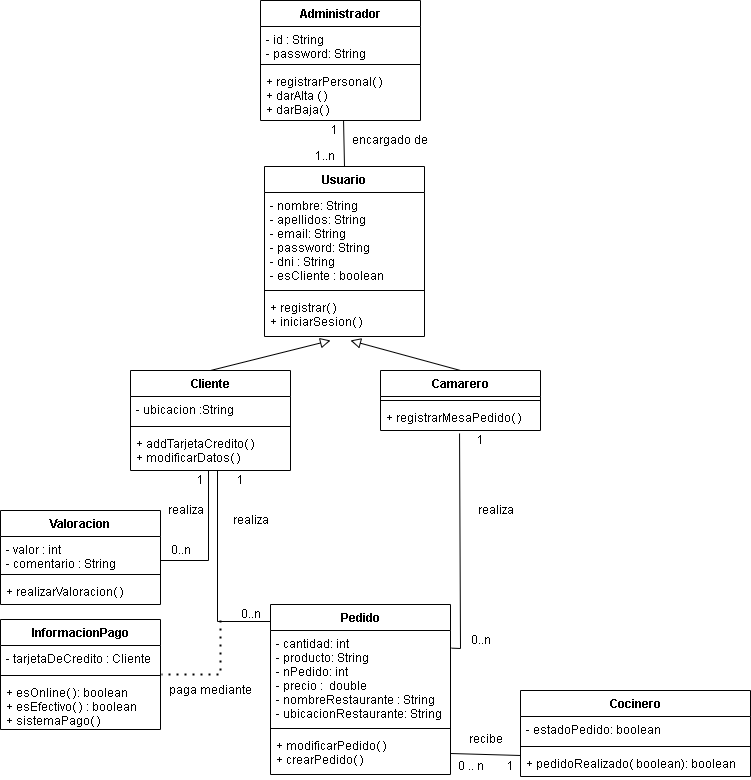

The diagram above was exported from draw.io. Its source (the exported page's mxGraphModel, read from the mxfile embedded in the PNG):
<mxGraphModel dx="1422" dy="794" grid="1" gridSize="10" guides="1" tooltips="1" connect="1" arrows="1" fold="1" page="1" pageScale="1" pageWidth="827" pageHeight="1169" math="0" shadow="0">
  <root>
    <mxCell id="0" />
    <mxCell id="1" parent="0" />
    <mxCell id="GvSVAbv8JYAAjq_JbU3b-1" value="Usuario" style="swimlane;fontStyle=1;align=center;verticalAlign=top;childLayout=stackLayout;horizontal=1;startSize=26;horizontalStack=0;resizeParent=1;resizeParentMax=0;resizeLast=0;collapsible=1;marginBottom=0;" parent="1" vertex="1">
      <mxGeometry x="334" y="176" width="160" height="170" as="geometry" />
    </mxCell>
    <mxCell id="GvSVAbv8JYAAjq_JbU3b-2" value="- nombre: String&#10;- apellidos: String &#10;- email: String&#10;- password: String&#10;- dni : String&#10;- esCliente : boolean&#10;" style="text;strokeColor=none;fillColor=none;align=left;verticalAlign=top;spacingLeft=4;spacingRight=4;overflow=hidden;rotatable=0;points=[[0,0.5],[1,0.5]];portConstraint=eastwest;" parent="GvSVAbv8JYAAjq_JbU3b-1" vertex="1">
      <mxGeometry y="26" width="160" height="94" as="geometry" />
    </mxCell>
    <mxCell id="GvSVAbv8JYAAjq_JbU3b-3" value="" style="line;strokeWidth=1;fillColor=none;align=left;verticalAlign=middle;spacingTop=-1;spacingLeft=3;spacingRight=3;rotatable=0;labelPosition=right;points=[];portConstraint=eastwest;" parent="GvSVAbv8JYAAjq_JbU3b-1" vertex="1">
      <mxGeometry y="120" width="160" height="8" as="geometry" />
    </mxCell>
    <mxCell id="GvSVAbv8JYAAjq_JbU3b-4" value="+ registrar( )&#10;+ iniciarSesion( )" style="text;strokeColor=none;fillColor=none;align=left;verticalAlign=top;spacingLeft=4;spacingRight=4;overflow=hidden;rotatable=0;points=[[0,0.5],[1,0.5]];portConstraint=eastwest;" parent="GvSVAbv8JYAAjq_JbU3b-1" vertex="1">
      <mxGeometry y="128" width="160" height="42" as="geometry" />
    </mxCell>
    <mxCell id="GvSVAbv8JYAAjq_JbU3b-9" value="Camarero" style="swimlane;fontStyle=1;align=center;verticalAlign=top;childLayout=stackLayout;horizontal=1;startSize=26;horizontalStack=0;resizeParent=1;resizeParentMax=0;resizeLast=0;collapsible=1;marginBottom=0;" parent="1" vertex="1">
      <mxGeometry x="450" y="380" width="160" height="60" as="geometry" />
    </mxCell>
    <mxCell id="GvSVAbv8JYAAjq_JbU3b-11" value="" style="line;strokeWidth=1;fillColor=none;align=left;verticalAlign=middle;spacingTop=-1;spacingLeft=3;spacingRight=3;rotatable=0;labelPosition=right;points=[];portConstraint=eastwest;" parent="GvSVAbv8JYAAjq_JbU3b-9" vertex="1">
      <mxGeometry y="26" width="160" height="8" as="geometry" />
    </mxCell>
    <mxCell id="GvSVAbv8JYAAjq_JbU3b-12" value="+ registrarMesaPedido( ) " style="text;strokeColor=none;fillColor=none;align=left;verticalAlign=top;spacingLeft=4;spacingRight=4;overflow=hidden;rotatable=0;points=[[0,0.5],[1,0.5]];portConstraint=eastwest;" parent="GvSVAbv8JYAAjq_JbU3b-9" vertex="1">
      <mxGeometry y="34" width="160" height="26" as="geometry" />
    </mxCell>
    <mxCell id="GvSVAbv8JYAAjq_JbU3b-13" value="" style="endArrow=block;startArrow=none;endFill=0;startFill=0;endSize=8;html=1;labelBackgroundColor=none;rounded=0;exitX=0.5;exitY=0;exitDx=0;exitDy=0;" parent="1" edge="1">
      <mxGeometry width="160" relative="1" as="geometry">
        <mxPoint x="280" y="380" as="sourcePoint" />
        <mxPoint x="400" y="350" as="targetPoint" />
      </mxGeometry>
    </mxCell>
    <mxCell id="GvSVAbv8JYAAjq_JbU3b-14" value="" style="endArrow=block;startArrow=none;endFill=0;startFill=0;endSize=8;html=1;labelBackgroundColor=none;rounded=0;exitX=0.5;exitY=0;exitDx=0;exitDy=0;" parent="1" source="GvSVAbv8JYAAjq_JbU3b-9" edge="1">
      <mxGeometry width="160" relative="1" as="geometry">
        <mxPoint x="330" y="410" as="sourcePoint" />
        <mxPoint x="420" y="350" as="targetPoint" />
      </mxGeometry>
    </mxCell>
    <mxCell id="GvSVAbv8JYAAjq_JbU3b-15" value="InformacionPago" style="swimlane;fontStyle=1;align=center;verticalAlign=top;childLayout=stackLayout;horizontal=1;startSize=26;horizontalStack=0;resizeParent=1;resizeParentMax=0;resizeLast=0;collapsible=1;marginBottom=0;" parent="1" vertex="1">
      <mxGeometry x="70" y="629" width="160" height="110" as="geometry" />
    </mxCell>
    <mxCell id="GvSVAbv8JYAAjq_JbU3b-16" value="- tarjetaDeCredito : Cliente" style="text;strokeColor=none;fillColor=none;align=left;verticalAlign=top;spacingLeft=4;spacingRight=4;overflow=hidden;rotatable=0;points=[[0,0.5],[1,0.5]];portConstraint=eastwest;" parent="GvSVAbv8JYAAjq_JbU3b-15" vertex="1">
      <mxGeometry y="26" width="160" height="26" as="geometry" />
    </mxCell>
    <mxCell id="GvSVAbv8JYAAjq_JbU3b-17" value="" style="line;strokeWidth=1;fillColor=none;align=left;verticalAlign=middle;spacingTop=-1;spacingLeft=3;spacingRight=3;rotatable=0;labelPosition=right;points=[];portConstraint=eastwest;" parent="GvSVAbv8JYAAjq_JbU3b-15" vertex="1">
      <mxGeometry y="52" width="160" height="8" as="geometry" />
    </mxCell>
    <mxCell id="GvSVAbv8JYAAjq_JbU3b-18" value="+ esOnline( ): boolean&#10;+ esEfectivo( ) : boolean&#10;+ sistemaPago( )&#10;" style="text;strokeColor=none;fillColor=none;align=left;verticalAlign=top;spacingLeft=4;spacingRight=4;overflow=hidden;rotatable=0;points=[[0,0.5],[1,0.5]];portConstraint=eastwest;" parent="GvSVAbv8JYAAjq_JbU3b-15" vertex="1">
      <mxGeometry y="60" width="160" height="50" as="geometry" />
    </mxCell>
    <mxCell id="GvSVAbv8JYAAjq_JbU3b-21" value="Valoracion" style="swimlane;fontStyle=1;align=center;verticalAlign=top;childLayout=stackLayout;horizontal=1;startSize=26;horizontalStack=0;resizeParent=1;resizeParentMax=0;resizeLast=0;collapsible=1;marginBottom=0;" parent="1" vertex="1">
      <mxGeometry x="70" y="520" width="160" height="94" as="geometry" />
    </mxCell>
    <mxCell id="GvSVAbv8JYAAjq_JbU3b-22" value="- valor : int&#10;- comentario : String&#10;" style="text;strokeColor=none;fillColor=none;align=left;verticalAlign=top;spacingLeft=4;spacingRight=4;overflow=hidden;rotatable=0;points=[[0,0.5],[1,0.5]];portConstraint=eastwest;" parent="GvSVAbv8JYAAjq_JbU3b-21" vertex="1">
      <mxGeometry y="26" width="160" height="34" as="geometry" />
    </mxCell>
    <mxCell id="GvSVAbv8JYAAjq_JbU3b-23" value="" style="line;strokeWidth=1;fillColor=none;align=left;verticalAlign=middle;spacingTop=-1;spacingLeft=3;spacingRight=3;rotatable=0;labelPosition=right;points=[];portConstraint=eastwest;" parent="GvSVAbv8JYAAjq_JbU3b-21" vertex="1">
      <mxGeometry y="60" width="160" height="8" as="geometry" />
    </mxCell>
    <mxCell id="GvSVAbv8JYAAjq_JbU3b-24" value="+ realizarValoracion( )" style="text;strokeColor=none;fillColor=none;align=left;verticalAlign=top;spacingLeft=4;spacingRight=4;overflow=hidden;rotatable=0;points=[[0,0.5],[1,0.5]];portConstraint=eastwest;" parent="GvSVAbv8JYAAjq_JbU3b-21" vertex="1">
      <mxGeometry y="68" width="160" height="26" as="geometry" />
    </mxCell>
    <mxCell id="GvSVAbv8JYAAjq_JbU3b-25" value="" style="endArrow=none;html=1;rounded=0;" parent="1" edge="1">
      <mxGeometry width="50" height="50" relative="1" as="geometry">
        <mxPoint x="278" y="480" as="sourcePoint" />
        <mxPoint x="230" y="570" as="targetPoint" />
        <Array as="points">
          <mxPoint x="278" y="570" />
        </Array>
      </mxGeometry>
    </mxCell>
    <mxCell id="GvSVAbv8JYAAjq_JbU3b-26" value="Pedido" style="swimlane;fontStyle=1;align=center;verticalAlign=top;childLayout=stackLayout;horizontal=1;startSize=26;horizontalStack=0;resizeParent=1;resizeParentMax=0;resizeLast=0;collapsible=1;marginBottom=0;" parent="1" vertex="1">
      <mxGeometry x="340" y="614" width="180" height="170" as="geometry" />
    </mxCell>
    <mxCell id="GvSVAbv8JYAAjq_JbU3b-27" value="- cantidad: int&#10;- producto: String&#10;- nPedido: int&#10;- precio :  double&#10;- nombreRestaurante : String&#10;- ubicacionRestaurante: String" style="text;strokeColor=none;fillColor=none;align=left;verticalAlign=top;spacingLeft=4;spacingRight=4;overflow=hidden;rotatable=0;points=[[0,0.5],[1,0.5]];portConstraint=eastwest;" parent="GvSVAbv8JYAAjq_JbU3b-26" vertex="1">
      <mxGeometry y="26" width="180" height="94" as="geometry" />
    </mxCell>
    <mxCell id="GvSVAbv8JYAAjq_JbU3b-28" value="" style="line;strokeWidth=1;fillColor=none;align=left;verticalAlign=middle;spacingTop=-1;spacingLeft=3;spacingRight=3;rotatable=0;labelPosition=right;points=[];portConstraint=eastwest;" parent="GvSVAbv8JYAAjq_JbU3b-26" vertex="1">
      <mxGeometry y="120" width="180" height="8" as="geometry" />
    </mxCell>
    <mxCell id="GvSVAbv8JYAAjq_JbU3b-29" value="+ modificarPedido( )&#10;+ crearPedido( )&#10;" style="text;strokeColor=none;fillColor=none;align=left;verticalAlign=top;spacingLeft=4;spacingRight=4;overflow=hidden;rotatable=0;points=[[0,0.5],[1,0.5]];portConstraint=eastwest;" parent="GvSVAbv8JYAAjq_JbU3b-26" vertex="1">
      <mxGeometry y="128" width="180" height="42" as="geometry" />
    </mxCell>
    <mxCell id="GvSVAbv8JYAAjq_JbU3b-34" value="" style="endArrow=none;html=1;rounded=0;" parent="1" edge="1">
      <mxGeometry width="50" height="50" relative="1" as="geometry">
        <mxPoint x="287" y="480" as="sourcePoint" />
        <mxPoint x="340" y="631" as="targetPoint" />
        <Array as="points">
          <mxPoint x="287" y="631" />
        </Array>
      </mxGeometry>
    </mxCell>
    <mxCell id="GvSVAbv8JYAAjq_JbU3b-35" value="" style="endArrow=none;html=1;rounded=0;exitX=0.494;exitY=1.115;exitDx=0;exitDy=0;exitPerimeter=0;entryX=1.006;entryY=0.188;entryDx=0;entryDy=0;entryPerimeter=0;" parent="1" source="GvSVAbv8JYAAjq_JbU3b-12" target="GvSVAbv8JYAAjq_JbU3b-27" edge="1">
      <mxGeometry width="50" height="50" relative="1" as="geometry">
        <mxPoint x="390" y="430" as="sourcePoint" />
        <mxPoint x="440" y="380" as="targetPoint" />
        <Array as="points">
          <mxPoint x="530" y="658" />
        </Array>
      </mxGeometry>
    </mxCell>
    <mxCell id="GvSVAbv8JYAAjq_JbU3b-36" value="" style="endArrow=none;dashed=1;html=1;dashPattern=1 3;strokeWidth=2;rounded=0;entryX=1.006;entryY=-0.1;entryDx=0;entryDy=0;entryPerimeter=0;" parent="1" target="GvSVAbv8JYAAjq_JbU3b-18" edge="1">
      <mxGeometry width="50" height="50" relative="1" as="geometry">
        <mxPoint x="290" y="630" as="sourcePoint" />
        <mxPoint x="440" y="460" as="targetPoint" />
        <Array as="points">
          <mxPoint x="290" y="684" />
        </Array>
      </mxGeometry>
    </mxCell>
    <mxCell id="GvSVAbv8JYAAjq_JbU3b-37" value="Cocinero" style="swimlane;fontStyle=1;align=center;verticalAlign=top;childLayout=stackLayout;horizontal=1;startSize=26;horizontalStack=0;resizeParent=1;resizeParentMax=0;resizeLast=0;collapsible=1;marginBottom=0;" parent="1" vertex="1">
      <mxGeometry x="590" y="700" width="230" height="86" as="geometry" />
    </mxCell>
    <mxCell id="GvSVAbv8JYAAjq_JbU3b-38" value="- estadoPedido: boolean" style="text;strokeColor=none;fillColor=none;align=left;verticalAlign=top;spacingLeft=4;spacingRight=4;overflow=hidden;rotatable=0;points=[[0,0.5],[1,0.5]];portConstraint=eastwest;" parent="GvSVAbv8JYAAjq_JbU3b-37" vertex="1">
      <mxGeometry y="26" width="230" height="26" as="geometry" />
    </mxCell>
    <mxCell id="GvSVAbv8JYAAjq_JbU3b-39" value="" style="line;strokeWidth=1;fillColor=none;align=left;verticalAlign=middle;spacingTop=-1;spacingLeft=3;spacingRight=3;rotatable=0;labelPosition=right;points=[];portConstraint=eastwest;" parent="GvSVAbv8JYAAjq_JbU3b-37" vertex="1">
      <mxGeometry y="52" width="230" height="8" as="geometry" />
    </mxCell>
    <mxCell id="GvSVAbv8JYAAjq_JbU3b-40" value="+ pedidoRealizado( boolean): boolean" style="text;strokeColor=none;fillColor=none;align=left;verticalAlign=top;spacingLeft=4;spacingRight=4;overflow=hidden;rotatable=0;points=[[0,0.5],[1,0.5]];portConstraint=eastwest;" parent="GvSVAbv8JYAAjq_JbU3b-37" vertex="1">
      <mxGeometry y="60" width="230" height="26" as="geometry" />
    </mxCell>
    <mxCell id="GvSVAbv8JYAAjq_JbU3b-41" value="" style="endArrow=none;html=1;rounded=0;exitX=1;exitY=0.5;exitDx=0;exitDy=0;entryX=0;entryY=0.192;entryDx=0;entryDy=0;entryPerimeter=0;" parent="1" source="GvSVAbv8JYAAjq_JbU3b-29" target="GvSVAbv8JYAAjq_JbU3b-40" edge="1">
      <mxGeometry width="50" height="50" relative="1" as="geometry">
        <mxPoint x="390" y="630" as="sourcePoint" />
        <mxPoint x="440" y="580" as="targetPoint" />
      </mxGeometry>
    </mxCell>
    <mxCell id="GvSVAbv8JYAAjq_JbU3b-42" value="Administrador" style="swimlane;fontStyle=1;align=center;verticalAlign=top;childLayout=stackLayout;horizontal=1;startSize=26;horizontalStack=0;resizeParent=1;resizeParentMax=0;resizeLast=0;collapsible=1;marginBottom=0;" parent="1" vertex="1">
      <mxGeometry x="330" y="10" width="160" height="120" as="geometry" />
    </mxCell>
    <mxCell id="GvSVAbv8JYAAjq_JbU3b-43" value="- id : String&#10;- password: String " style="text;strokeColor=none;fillColor=none;align=left;verticalAlign=top;spacingLeft=4;spacingRight=4;overflow=hidden;rotatable=0;points=[[0,0.5],[1,0.5]];portConstraint=eastwest;" parent="GvSVAbv8JYAAjq_JbU3b-42" vertex="1">
      <mxGeometry y="26" width="160" height="34" as="geometry" />
    </mxCell>
    <mxCell id="GvSVAbv8JYAAjq_JbU3b-44" value="" style="line;strokeWidth=1;fillColor=none;align=left;verticalAlign=middle;spacingTop=-1;spacingLeft=3;spacingRight=3;rotatable=0;labelPosition=right;points=[];portConstraint=eastwest;" parent="GvSVAbv8JYAAjq_JbU3b-42" vertex="1">
      <mxGeometry y="60" width="160" height="8" as="geometry" />
    </mxCell>
    <mxCell id="GvSVAbv8JYAAjq_JbU3b-45" value="+ registrarPersonal( )&#10;+ darAlta ( )&#10;+ darBaja( )" style="text;strokeColor=none;fillColor=none;align=left;verticalAlign=top;spacingLeft=4;spacingRight=4;overflow=hidden;rotatable=0;points=[[0,0.5],[1,0.5]];portConstraint=eastwest;" parent="GvSVAbv8JYAAjq_JbU3b-42" vertex="1">
      <mxGeometry y="68" width="160" height="52" as="geometry" />
    </mxCell>
    <mxCell id="GvSVAbv8JYAAjq_JbU3b-50" value="Cliente" style="swimlane;fontStyle=1;align=center;verticalAlign=top;childLayout=stackLayout;horizontal=1;startSize=26;horizontalStack=0;resizeParent=1;resizeParentMax=0;resizeLast=0;collapsible=1;marginBottom=0;" parent="1" vertex="1">
      <mxGeometry x="200" y="380" width="160" height="100" as="geometry" />
    </mxCell>
    <mxCell id="GvSVAbv8JYAAjq_JbU3b-51" value="- ubicacion :String" style="text;strokeColor=none;fillColor=none;align=left;verticalAlign=top;spacingLeft=4;spacingRight=4;overflow=hidden;rotatable=0;points=[[0,0.5],[1,0.5]];portConstraint=eastwest;" parent="GvSVAbv8JYAAjq_JbU3b-50" vertex="1">
      <mxGeometry y="26" width="160" height="26" as="geometry" />
    </mxCell>
    <mxCell id="GvSVAbv8JYAAjq_JbU3b-52" value="" style="line;strokeWidth=1;fillColor=none;align=left;verticalAlign=middle;spacingTop=-1;spacingLeft=3;spacingRight=3;rotatable=0;labelPosition=right;points=[];portConstraint=eastwest;" parent="GvSVAbv8JYAAjq_JbU3b-50" vertex="1">
      <mxGeometry y="52" width="160" height="8" as="geometry" />
    </mxCell>
    <mxCell id="GvSVAbv8JYAAjq_JbU3b-53" value="+ addTarjetaCredito( )&#10;+ modificarDatos( )" style="text;strokeColor=none;fillColor=none;align=left;verticalAlign=top;spacingLeft=4;spacingRight=4;overflow=hidden;rotatable=0;points=[[0,0.5],[1,0.5]];portConstraint=eastwest;" parent="GvSVAbv8JYAAjq_JbU3b-50" vertex="1">
      <mxGeometry y="60" width="160" height="40" as="geometry" />
    </mxCell>
    <mxCell id="GvSVAbv8JYAAjq_JbU3b-54" value="" style="endArrow=none;html=1;rounded=0;entryX=0.5;entryY=0;entryDx=0;entryDy=0;exitX=0.519;exitY=1;exitDx=0;exitDy=0;exitPerimeter=0;" parent="1" source="GvSVAbv8JYAAjq_JbU3b-45" target="GvSVAbv8JYAAjq_JbU3b-1" edge="1">
      <mxGeometry width="50" height="50" relative="1" as="geometry">
        <mxPoint x="410" y="100" as="sourcePoint" />
        <mxPoint x="414" y="146" as="targetPoint" />
      </mxGeometry>
    </mxCell>
    <mxCell id="GvSVAbv8JYAAjq_JbU3b-55" value="realiza" style="text;html=1;align=center;verticalAlign=middle;resizable=0;points=[];autosize=1;strokeColor=none;fillColor=none;" parent="1" vertex="1">
      <mxGeometry x="230" y="510" width="50" height="20" as="geometry" />
    </mxCell>
    <mxCell id="GvSVAbv8JYAAjq_JbU3b-56" value="paga mediante" style="text;html=1;align=center;verticalAlign=middle;resizable=0;points=[];autosize=1;strokeColor=none;fillColor=none;" parent="1" vertex="1">
      <mxGeometry x="230" y="690" width="100" height="20" as="geometry" />
    </mxCell>
    <mxCell id="GvSVAbv8JYAAjq_JbU3b-57" value="realiza" style="text;html=1;align=center;verticalAlign=middle;resizable=0;points=[];autosize=1;strokeColor=none;fillColor=none;" parent="1" vertex="1">
      <mxGeometry x="295" y="520" width="50" height="20" as="geometry" />
    </mxCell>
    <mxCell id="GvSVAbv8JYAAjq_JbU3b-58" value="realiza" style="text;html=1;align=center;verticalAlign=middle;resizable=0;points=[];autosize=1;strokeColor=none;fillColor=none;" parent="1" vertex="1">
      <mxGeometry x="540" y="510" width="50" height="20" as="geometry" />
    </mxCell>
    <mxCell id="GvSVAbv8JYAAjq_JbU3b-59" value="recibe" style="text;html=1;align=center;verticalAlign=middle;resizable=0;points=[];autosize=1;strokeColor=none;fillColor=none;" parent="1" vertex="1">
      <mxGeometry x="530" y="739" width="50" height="20" as="geometry" />
    </mxCell>
    <mxCell id="GvSVAbv8JYAAjq_JbU3b-60" value="1" style="text;html=1;align=center;verticalAlign=middle;resizable=0;points=[];autosize=1;strokeColor=none;fillColor=none;" parent="1" vertex="1">
      <mxGeometry x="300" y="480" width="20" height="20" as="geometry" />
    </mxCell>
    <mxCell id="GvSVAbv8JYAAjq_JbU3b-61" value="0..n" style="text;html=1;align=center;verticalAlign=middle;resizable=0;points=[];autosize=1;strokeColor=none;fillColor=none;" parent="1" vertex="1">
      <mxGeometry x="300" y="614" width="40" height="20" as="geometry" />
    </mxCell>
    <mxCell id="GvSVAbv8JYAAjq_JbU3b-62" value="1" style="text;html=1;align=center;verticalAlign=middle;resizable=0;points=[];autosize=1;strokeColor=none;fillColor=none;" parent="1" vertex="1">
      <mxGeometry x="540" y="440" width="20" height="20" as="geometry" />
    </mxCell>
    <mxCell id="GvSVAbv8JYAAjq_JbU3b-63" value="0..n" style="text;html=1;align=center;verticalAlign=middle;resizable=0;points=[];autosize=1;strokeColor=none;fillColor=none;" parent="1" vertex="1">
      <mxGeometry x="530" y="640" width="40" height="20" as="geometry" />
    </mxCell>
    <mxCell id="GvSVAbv8JYAAjq_JbU3b-64" value="0 .. n" style="text;html=1;align=center;verticalAlign=middle;resizable=0;points=[];autosize=1;strokeColor=none;fillColor=none;" parent="1" vertex="1">
      <mxGeometry x="520" y="766" width="40" height="20" as="geometry" />
    </mxCell>
    <mxCell id="GvSVAbv8JYAAjq_JbU3b-65" value="1" style="text;html=1;align=center;verticalAlign=middle;resizable=0;points=[];autosize=1;strokeColor=none;fillColor=none;" parent="1" vertex="1">
      <mxGeometry x="570" y="766" width="20" height="20" as="geometry" />
    </mxCell>
    <mxCell id="GvSVAbv8JYAAjq_JbU3b-66" value="1" style="text;html=1;align=center;verticalAlign=middle;resizable=0;points=[];autosize=1;strokeColor=none;fillColor=none;" parent="1" vertex="1">
      <mxGeometry x="260" y="480" width="20" height="20" as="geometry" />
    </mxCell>
    <mxCell id="GvSVAbv8JYAAjq_JbU3b-68" value="0..n" style="text;html=1;align=center;verticalAlign=middle;resizable=0;points=[];autosize=1;strokeColor=none;fillColor=none;" parent="1" vertex="1">
      <mxGeometry x="230" y="550" width="40" height="20" as="geometry" />
    </mxCell>
    <mxCell id="GvSVAbv8JYAAjq_JbU3b-69" value="encargado de" style="text;html=1;align=center;verticalAlign=middle;resizable=0;points=[];autosize=1;strokeColor=none;fillColor=none;" parent="1" vertex="1">
      <mxGeometry x="414" y="140" width="90" height="20" as="geometry" />
    </mxCell>
    <mxCell id="GvSVAbv8JYAAjq_JbU3b-70" value="1" style="text;html=1;align=center;verticalAlign=middle;resizable=0;points=[];autosize=1;strokeColor=none;fillColor=none;" parent="1" vertex="1">
      <mxGeometry x="394" y="130" width="20" height="20" as="geometry" />
    </mxCell>
    <mxCell id="GvSVAbv8JYAAjq_JbU3b-71" value="1..n" style="text;html=1;align=center;verticalAlign=middle;resizable=0;points=[];autosize=1;strokeColor=none;fillColor=none;" parent="1" vertex="1">
      <mxGeometry x="374" y="156" width="40" height="20" as="geometry" />
    </mxCell>
  </root>
</mxGraphModel>